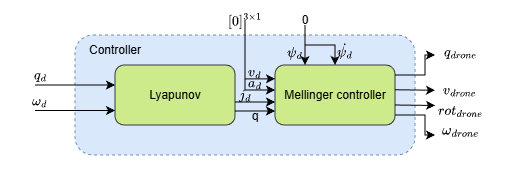

The diagram above was exported from draw.io. Its source (the exported page's mxGraphModel, read from the mxfile embedded in the PNG):
<mxGraphModel dx="663" dy="364" grid="1" gridSize="10" guides="1" tooltips="1" connect="1" arrows="1" fold="1" page="1" pageScale="1" pageWidth="827" pageHeight="1169" math="1" shadow="0">
  <root>
    <mxCell id="0" />
    <mxCell id="1" parent="0" />
    <mxCell id="mDVuDJWeTXkOyJAHkDAb-1" parent="1" style="rounded=1;whiteSpace=wrap;html=1;dashed=1;fillColor=#dae8fc;strokeColor=#6C8EBF;" value="" vertex="1">
      <mxGeometry height="120" width="340" x="160" y="240" as="geometry" />
    </mxCell>
    <mxCell id="mDVuDJWeTXkOyJAHkDAb-2" parent="1" style="text;html=1;whiteSpace=wrap;strokeColor=none;fillColor=none;align=center;verticalAlign=middle;rounded=0;" value="Controller" vertex="1">
      <mxGeometry height="30" width="60" x="170" y="240" as="geometry" />
    </mxCell>
    <mxCell id="mDVuDJWeTXkOyJAHkDAb-5" edge="1" parent="1" style="endArrow=classic;html=1;rounded=0;exitX=1;exitY=1;exitDx=0;exitDy=0;" value="">
      <mxGeometry height="50" relative="1" width="50" as="geometry">
        <mxPoint x="120" y="290" as="sourcePoint" />
        <mxPoint x="200" y="290" as="targetPoint" />
      </mxGeometry>
    </mxCell>
    <mxCell id="mDVuDJWeTXkOyJAHkDAb-6" parent="1" style="text;html=1;whiteSpace=wrap;strokeColor=none;fillColor=none;align=center;verticalAlign=middle;rounded=0;" value="$$q_d$$" vertex="1">
      <mxGeometry height="10" width="30" x="110" y="275" as="geometry" />
    </mxCell>
    <mxCell id="mDVuDJWeTXkOyJAHkDAb-7" parent="1" style="rounded=1;whiteSpace=wrap;html=1;fillColor=#cdeb8b;strokeColor=#36393d;" value="Lyapunov" vertex="1">
      <mxGeometry height="60" width="120" x="200" y="270" as="geometry" />
    </mxCell>
    <mxCell id="mDVuDJWeTXkOyJAHkDAb-8" edge="1" parent="1" style="endArrow=classic;html=1;rounded=0;exitX=1;exitY=1;exitDx=0;exitDy=0;" value="">
      <mxGeometry height="50" relative="1" width="50" as="geometry">
        <mxPoint x="320" y="316" as="sourcePoint" />
        <mxPoint x="360" y="316" as="targetPoint" />
      </mxGeometry>
    </mxCell>
    <mxCell id="mDVuDJWeTXkOyJAHkDAb-10" parent="1" style="text;html=1;whiteSpace=wrap;strokeColor=none;fillColor=none;align=center;verticalAlign=middle;rounded=0;" value="q" vertex="1">
      <mxGeometry height="10" width="20" x="330" y="316" as="geometry" />
    </mxCell>
    <mxCell id="mDVuDJWeTXkOyJAHkDAb-12" parent="1" style="rounded=1;whiteSpace=wrap;html=1;fillColor=#cdeb8b;strokeColor=#36393d;" value="Mellinger controller" vertex="1">
      <mxGeometry height="60" width="120" x="360" y="270" as="geometry" />
    </mxCell>
    <mxCell id="mDVuDJWeTXkOyJAHkDAb-13" edge="1" parent="1" style="endArrow=classic;html=1;rounded=0;exitX=1;exitY=1;exitDx=0;exitDy=0;movable=1;resizable=1;rotatable=1;deletable=1;editable=1;locked=0;connectable=1;edgeStyle=orthogonalEdgeStyle;" value="">
      <mxGeometry height="50" relative="1" width="50" as="geometry">
        <Array as="points">
          <mxPoint x="510" y="280" />
          <mxPoint x="510" y="260" />
        </Array>
        <mxPoint x="480" y="280" as="sourcePoint" />
        <mxPoint x="520" y="260" as="targetPoint" />
      </mxGeometry>
    </mxCell>
    <mxCell id="mDVuDJWeTXkOyJAHkDAb-14" parent="1" style="text;html=1;whiteSpace=wrap;strokeColor=none;fillColor=none;align=center;verticalAlign=middle;rounded=0;" value="&lt;div class=&quot;rtcContent&quot; style=&quot;padding: 30px; font-size: medium; text-align: start;&quot;&gt;&lt;div class=&quot;lineNode&quot; style=&quot;font-size: 10pt; font-family: Menlo, Monaco, Consolas, &amp;quot;Courier New&amp;quot;, monospace;&quot;&gt;&lt;span style=&quot;white-space: pre;&quot;&gt;$$\omega_{drone}$$&lt;/span&gt;&lt;/div&gt;&lt;/div&gt;" vertex="1">
      <mxGeometry height="10" width="30" x="530" y="330" as="geometry" />
    </mxCell>
    <mxCell id="mDVuDJWeTXkOyJAHkDAb-15" edge="1" parent="1" style="endArrow=classic;html=1;rounded=0;exitX=1;exitY=1;exitDx=0;exitDy=0;" value="">
      <mxGeometry height="50" relative="1" width="50" as="geometry">
        <mxPoint x="480" y="294.76" as="sourcePoint" />
        <mxPoint x="520" y="295.24" as="targetPoint" />
      </mxGeometry>
    </mxCell>
    <mxCell id="mDVuDJWeTXkOyJAHkDAb-16" edge="1" parent="1" style="endArrow=classic;html=1;rounded=0;exitX=1;exitY=1;exitDx=0;exitDy=0;" value="">
      <mxGeometry height="50" relative="1" width="50" as="geometry">
        <mxPoint x="480" y="310" as="sourcePoint" />
        <mxPoint x="520" y="310.48" as="targetPoint" />
      </mxGeometry>
    </mxCell>
    <mxCell id="mDVuDJWeTXkOyJAHkDAb-17" edge="1" parent="1" style="endArrow=classic;html=1;rounded=0;exitX=1;exitY=1;exitDx=0;exitDy=0;" value="">
      <mxGeometry height="50" relative="1" width="50" as="geometry">
        <Array as="points">
          <mxPoint x="510" y="320" />
          <mxPoint x="510" y="340" />
        </Array>
        <mxPoint x="480" y="320" as="sourcePoint" />
        <mxPoint x="520" y="340" as="targetPoint" />
      </mxGeometry>
    </mxCell>
    <mxCell id="mDVuDJWeTXkOyJAHkDAb-18" parent="1" style="text;html=1;whiteSpace=wrap;strokeColor=none;fillColor=none;align=center;verticalAlign=middle;rounded=0;" value="$$q_{drone}$$" vertex="1">
      <mxGeometry height="20" width="30" x="530" y="247" as="geometry" />
    </mxCell>
    <mxCell id="mDVuDJWeTXkOyJAHkDAb-19" parent="1" style="text;html=1;whiteSpace=wrap;strokeColor=none;fillColor=none;align=center;verticalAlign=middle;rounded=0;" value="$$v_{drone}$$" vertex="1">
      <mxGeometry height="20" width="30" x="530" y="285" as="geometry" />
    </mxCell>
    <mxCell id="mDVuDJWeTXkOyJAHkDAb-20" parent="1" style="text;html=1;whiteSpace=wrap;strokeColor=none;fillColor=none;align=center;verticalAlign=middle;rounded=0;" value="$$rot_{drone}$$" vertex="1">
      <mxGeometry height="20" width="30" x="530" y="305" as="geometry" />
    </mxCell>
    <mxCell id="9urF9NTk5QHwmxMzm0m2-2" edge="1" parent="1" style="endArrow=classic;html=1;rounded=0;entryX=0;entryY=0.5;entryDx=0;entryDy=0;" value="">
      <mxGeometry height="50" relative="1" width="50" as="geometry">
        <Array as="points">
          <mxPoint x="330" y="295" />
        </Array>
        <mxPoint x="330" y="225" as="sourcePoint" />
        <mxPoint x="360" y="295" as="targetPoint" />
      </mxGeometry>
    </mxCell>
    <mxCell id="9urF9NTk5QHwmxMzm0m2-3" parent="1" style="text;html=1;whiteSpace=wrap;strokeColor=none;fillColor=none;align=center;verticalAlign=middle;rounded=0;" value="$$[0]^ {3\times1}$$" vertex="1">
      <mxGeometry height="30" width="60" x="300" y="210" as="geometry" />
    </mxCell>
    <mxCell id="9urF9NTk5QHwmxMzm0m2-4" parent="1" style="text;html=1;whiteSpace=wrap;strokeColor=none;fillColor=none;align=center;verticalAlign=middle;rounded=0;" value="$$j_d$$" vertex="1">
      <mxGeometry height="13" width="20" x="320" y="293.5" as="geometry" />
    </mxCell>
    <mxCell id="9urF9NTk5QHwmxMzm0m2-6" parent="1" style="text;html=1;whiteSpace=wrap;strokeColor=none;fillColor=none;align=center;verticalAlign=middle;rounded=0;" value="$$a_d$$" vertex="1">
      <mxGeometry height="10" width="20" x="330" y="283" as="geometry" />
    </mxCell>
    <mxCell id="9urF9NTk5QHwmxMzm0m2-8" edge="1" parent="1" style="endArrow=classic;html=1;rounded=0;" value="">
      <mxGeometry height="50" relative="1" width="50" as="geometry">
        <mxPoint x="330" y="283.88" as="sourcePoint" />
        <mxPoint x="360" y="283.88" as="targetPoint" />
      </mxGeometry>
    </mxCell>
    <mxCell id="9urF9NTk5QHwmxMzm0m2-9" parent="1" style="text;html=1;whiteSpace=wrap;strokeColor=none;fillColor=none;align=center;verticalAlign=middle;rounded=0;" value="$$v_d$$" vertex="1">
      <mxGeometry height="10" width="20" x="330" y="272" as="geometry" />
    </mxCell>
    <mxCell id="9urF9NTk5QHwmxMzm0m2-10" edge="1" parent="1" style="endArrow=classic;html=1;rounded=0;entryX=0.25;entryY=0;entryDx=0;entryDy=0;" target="mDVuDJWeTXkOyJAHkDAb-12" value="">
      <mxGeometry height="50" relative="1" width="50" as="geometry">
        <mxPoint x="390" y="230" as="sourcePoint" />
        <mxPoint x="430" y="190" as="targetPoint" />
      </mxGeometry>
    </mxCell>
    <mxCell id="9urF9NTk5QHwmxMzm0m2-11" parent="1" style="text;html=1;whiteSpace=wrap;strokeColor=none;fillColor=none;align=center;verticalAlign=middle;rounded=0;autosize=1;resizable=0;" value="0" vertex="1">
      <mxGeometry height="30" width="30" x="375" y="210" as="geometry" />
    </mxCell>
    <mxCell id="9urF9NTk5QHwmxMzm0m2-12" edge="1" parent="1" style="endArrow=classic;html=1;rounded=0;" target="mDVuDJWeTXkOyJAHkDAb-12" value="">
      <mxGeometry height="50" relative="1" width="50" as="geometry">
        <Array as="points">
          <mxPoint x="420" y="250" />
        </Array>
        <mxPoint x="390" y="250" as="sourcePoint" />
        <mxPoint x="460" y="190" as="targetPoint" />
      </mxGeometry>
    </mxCell>
    <mxCell id="9urF9NTk5QHwmxMzm0m2-13" parent="1" style="text;html=1;whiteSpace=wrap;strokeColor=none;fillColor=none;align=center;verticalAlign=middle;rounded=0;" value="$$\psi_d$$" vertex="1">
      <mxGeometry height="30" width="60" x="350" y="242" as="geometry" />
    </mxCell>
    <mxCell id="9urF9NTk5QHwmxMzm0m2-15" parent="1" style="text;html=1;whiteSpace=wrap;strokeColor=none;fillColor=none;align=center;verticalAlign=middle;rounded=0;" value="$$\dot{\psi_d}$$" vertex="1">
      <mxGeometry height="30" width="60" x="400" y="240" as="geometry" />
    </mxCell>
    <mxCell id="dol7KzH-jLc04tx3yhgZ-2" edge="1" parent="1" style="endArrow=classic;html=1;rounded=0;exitX=1;exitY=1;exitDx=0;exitDy=0;" value="">
      <mxGeometry height="50" relative="1" width="50" as="geometry">
        <mxPoint x="320" y="307" as="sourcePoint" />
        <mxPoint x="360" y="307" as="targetPoint" />
      </mxGeometry>
    </mxCell>
    <mxCell id="dol7KzH-jLc04tx3yhgZ-3" edge="1" parent="1" style="endArrow=classic;html=1;rounded=0;exitX=1;exitY=1;exitDx=0;exitDy=0;" value="">
      <mxGeometry height="50" relative="1" width="50" as="geometry">
        <mxPoint x="120" y="315.53" as="sourcePoint" />
        <mxPoint x="200" y="315.53" as="targetPoint" />
      </mxGeometry>
    </mxCell>
    <mxCell id="dol7KzH-jLc04tx3yhgZ-4" parent="1" style="text;html=1;whiteSpace=wrap;strokeColor=none;fillColor=none;align=center;verticalAlign=middle;rounded=0;" value="$$\omega_d$$" vertex="1">
      <mxGeometry height="10" width="30" x="110" y="300.53" as="geometry" />
    </mxCell>
  </root>
</mxGraphModel>